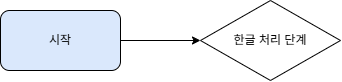

The diagram above was exported from draw.io. Its source (the exported page's mxGraphModel, read from the mxfile embedded in the PNG):
<mxGraphModel dx="868" dy="705" grid="1" gridSize="10" guides="1" tooltips="1" connect="1" arrows="1" fold="1" page="1" pageScale="1" pageWidth="827" pageHeight="1169" math="0" shadow="0">
  <root>
    <mxCell id="0" />
    <mxCell id="1" parent="0" />
    <mxCell id="a" parent="1" style="rounded=1;whiteSpace=wrap;html=1;fillColor=#dae8fc;" value="시작" vertex="1">
      <mxGeometry height="60" width="120" x="40" y="40" as="geometry" />
    </mxCell>
    <mxCell id="b" parent="1" style="rhombus;whiteSpace=wrap;html=1;" value="한글 처리 단계" vertex="1">
      <mxGeometry height="80" width="140" x="240" y="30" as="geometry" />
    </mxCell>
    <mxCell id="e" edge="1" parent="1" source="a" style="endArrow=classic;html=1;" target="b">
      <mxGeometry relative="1" as="geometry" />
    </mxCell>
  </root>
</mxGraphModel>